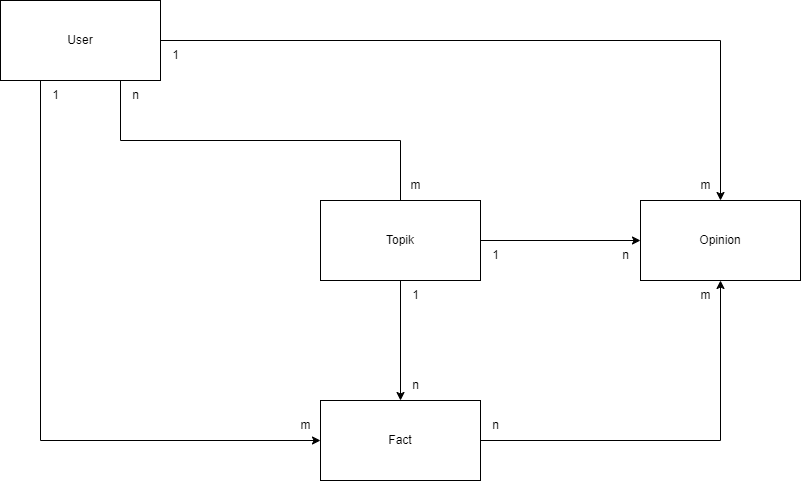

The diagram above was exported from draw.io. Its source (the exported page's mxGraphModel, read from the mxfile embedded in the PNG):
<mxGraphModel dx="1593" dy="820" grid="1" gridSize="10" guides="1" tooltips="1" connect="1" arrows="1" fold="1" page="1" pageScale="1" pageWidth="1200" pageHeight="1920" math="0" shadow="0">
  <root>
    <mxCell id="0" />
    <mxCell id="1" parent="0" />
    <mxCell id="k5UB_nS6L3NJHQ-EoJXS-4" style="edgeStyle=orthogonalEdgeStyle;rounded=0;orthogonalLoop=1;jettySize=auto;html=1;exitX=0.5;exitY=1;exitDx=0;exitDy=0;entryX=0.5;entryY=0;entryDx=0;entryDy=0;" edge="1" parent="1" source="k5UB_nS6L3NJHQ-EoJXS-1" target="k5UB_nS6L3NJHQ-EoJXS-2">
      <mxGeometry relative="1" as="geometry" />
    </mxCell>
    <mxCell id="k5UB_nS6L3NJHQ-EoJXS-5" style="edgeStyle=orthogonalEdgeStyle;rounded=0;orthogonalLoop=1;jettySize=auto;html=1;exitX=1;exitY=0.5;exitDx=0;exitDy=0;" edge="1" parent="1" source="k5UB_nS6L3NJHQ-EoJXS-1" target="k5UB_nS6L3NJHQ-EoJXS-3">
      <mxGeometry relative="1" as="geometry" />
    </mxCell>
    <mxCell id="k5UB_nS6L3NJHQ-EoJXS-1" value="Topik" style="rounded=0;whiteSpace=wrap;html=1;" vertex="1" parent="1">
      <mxGeometry x="360" y="240" width="160" height="80" as="geometry" />
    </mxCell>
    <mxCell id="k5UB_nS6L3NJHQ-EoJXS-15" style="edgeStyle=orthogonalEdgeStyle;rounded=0;orthogonalLoop=1;jettySize=auto;html=1;exitX=1;exitY=0.5;exitDx=0;exitDy=0;entryX=0.5;entryY=1;entryDx=0;entryDy=0;" edge="1" parent="1" source="k5UB_nS6L3NJHQ-EoJXS-2" target="k5UB_nS6L3NJHQ-EoJXS-3">
      <mxGeometry relative="1" as="geometry" />
    </mxCell>
    <mxCell id="k5UB_nS6L3NJHQ-EoJXS-2" value="Fact" style="rounded=0;whiteSpace=wrap;html=1;" vertex="1" parent="1">
      <mxGeometry x="360" y="440" width="160" height="80" as="geometry" />
    </mxCell>
    <mxCell id="k5UB_nS6L3NJHQ-EoJXS-3" value="Opinion" style="rounded=0;whiteSpace=wrap;html=1;" vertex="1" parent="1">
      <mxGeometry x="680" y="240" width="160" height="80" as="geometry" />
    </mxCell>
    <mxCell id="k5UB_nS6L3NJHQ-EoJXS-7" value="1" style="text;html=1;align=center;verticalAlign=middle;resizable=0;points=[];autosize=1;strokeColor=none;fillColor=none;" vertex="1" parent="1">
      <mxGeometry x="440" y="320" width="30" height="30" as="geometry" />
    </mxCell>
    <mxCell id="k5UB_nS6L3NJHQ-EoJXS-8" value="n" style="text;html=1;align=center;verticalAlign=middle;resizable=0;points=[];autosize=1;strokeColor=none;fillColor=none;" vertex="1" parent="1">
      <mxGeometry x="440" y="410" width="30" height="30" as="geometry" />
    </mxCell>
    <mxCell id="k5UB_nS6L3NJHQ-EoJXS-9" value="n" style="text;html=1;align=center;verticalAlign=middle;resizable=0;points=[];autosize=1;strokeColor=none;fillColor=none;" vertex="1" parent="1">
      <mxGeometry x="520" y="450" width="30" height="30" as="geometry" />
    </mxCell>
    <mxCell id="k5UB_nS6L3NJHQ-EoJXS-10" value="m" style="text;html=1;align=center;verticalAlign=middle;resizable=0;points=[];autosize=1;strokeColor=none;fillColor=none;" vertex="1" parent="1">
      <mxGeometry x="730" y="320" width="30" height="30" as="geometry" />
    </mxCell>
    <mxCell id="k5UB_nS6L3NJHQ-EoJXS-11" value="n" style="text;html=1;align=center;verticalAlign=middle;resizable=0;points=[];autosize=1;strokeColor=none;fillColor=none;" vertex="1" parent="1">
      <mxGeometry x="650" y="280" width="30" height="30" as="geometry" />
    </mxCell>
    <mxCell id="k5UB_nS6L3NJHQ-EoJXS-12" value="1" style="text;html=1;align=center;verticalAlign=middle;resizable=0;points=[];autosize=1;strokeColor=none;fillColor=none;" vertex="1" parent="1">
      <mxGeometry x="520" y="280" width="30" height="30" as="geometry" />
    </mxCell>
    <mxCell id="k5UB_nS6L3NJHQ-EoJXS-16" style="edgeStyle=orthogonalEdgeStyle;rounded=0;orthogonalLoop=1;jettySize=auto;html=1;exitX=1;exitY=1;exitDx=0;exitDy=0;endArrow=none;endFill=0;" edge="1" parent="1" source="k5UB_nS6L3NJHQ-EoJXS-13" target="k5UB_nS6L3NJHQ-EoJXS-1">
      <mxGeometry relative="1" as="geometry">
        <Array as="points">
          <mxPoint x="160" y="120" />
          <mxPoint x="160" y="180" />
          <mxPoint x="440" y="180" />
        </Array>
      </mxGeometry>
    </mxCell>
    <mxCell id="k5UB_nS6L3NJHQ-EoJXS-17" style="edgeStyle=orthogonalEdgeStyle;rounded=0;orthogonalLoop=1;jettySize=auto;html=1;exitX=1;exitY=0.5;exitDx=0;exitDy=0;entryX=0.5;entryY=0;entryDx=0;entryDy=0;" edge="1" parent="1" source="k5UB_nS6L3NJHQ-EoJXS-13" target="k5UB_nS6L3NJHQ-EoJXS-3">
      <mxGeometry relative="1" as="geometry" />
    </mxCell>
    <mxCell id="k5UB_nS6L3NJHQ-EoJXS-18" style="edgeStyle=orthogonalEdgeStyle;rounded=0;orthogonalLoop=1;jettySize=auto;html=1;exitX=0.25;exitY=1;exitDx=0;exitDy=0;entryX=0;entryY=0.5;entryDx=0;entryDy=0;" edge="1" parent="1" source="k5UB_nS6L3NJHQ-EoJXS-13" target="k5UB_nS6L3NJHQ-EoJXS-2">
      <mxGeometry relative="1" as="geometry" />
    </mxCell>
    <mxCell id="k5UB_nS6L3NJHQ-EoJXS-13" value="User" style="rounded=0;whiteSpace=wrap;html=1;" vertex="1" parent="1">
      <mxGeometry x="40" y="40" width="160" height="80" as="geometry" />
    </mxCell>
    <mxCell id="k5UB_nS6L3NJHQ-EoJXS-19" value="n" style="text;html=1;align=center;verticalAlign=middle;resizable=0;points=[];autosize=1;strokeColor=none;fillColor=none;" vertex="1" parent="1">
      <mxGeometry x="160" y="120" width="30" height="30" as="geometry" />
    </mxCell>
    <mxCell id="k5UB_nS6L3NJHQ-EoJXS-20" value="m" style="text;html=1;align=center;verticalAlign=middle;resizable=0;points=[];autosize=1;strokeColor=none;fillColor=none;" vertex="1" parent="1">
      <mxGeometry x="440" y="210" width="30" height="30" as="geometry" />
    </mxCell>
    <mxCell id="k5UB_nS6L3NJHQ-EoJXS-21" value="1" style="text;html=1;align=center;verticalAlign=middle;resizable=0;points=[];autosize=1;strokeColor=none;fillColor=none;" vertex="1" parent="1">
      <mxGeometry x="80" y="120" width="30" height="30" as="geometry" />
    </mxCell>
    <mxCell id="k5UB_nS6L3NJHQ-EoJXS-22" value="m" style="text;html=1;align=center;verticalAlign=middle;resizable=0;points=[];autosize=1;strokeColor=none;fillColor=none;" vertex="1" parent="1">
      <mxGeometry x="330" y="450" width="30" height="30" as="geometry" />
    </mxCell>
    <mxCell id="k5UB_nS6L3NJHQ-EoJXS-23" value="1" style="text;html=1;align=center;verticalAlign=middle;resizable=0;points=[];autosize=1;strokeColor=none;fillColor=none;" vertex="1" parent="1">
      <mxGeometry x="200" y="80" width="30" height="30" as="geometry" />
    </mxCell>
    <mxCell id="k5UB_nS6L3NJHQ-EoJXS-24" value="m" style="text;html=1;align=center;verticalAlign=middle;resizable=0;points=[];autosize=1;strokeColor=none;fillColor=none;" vertex="1" parent="1">
      <mxGeometry x="730" y="210" width="30" height="30" as="geometry" />
    </mxCell>
  </root>
</mxGraphModel>